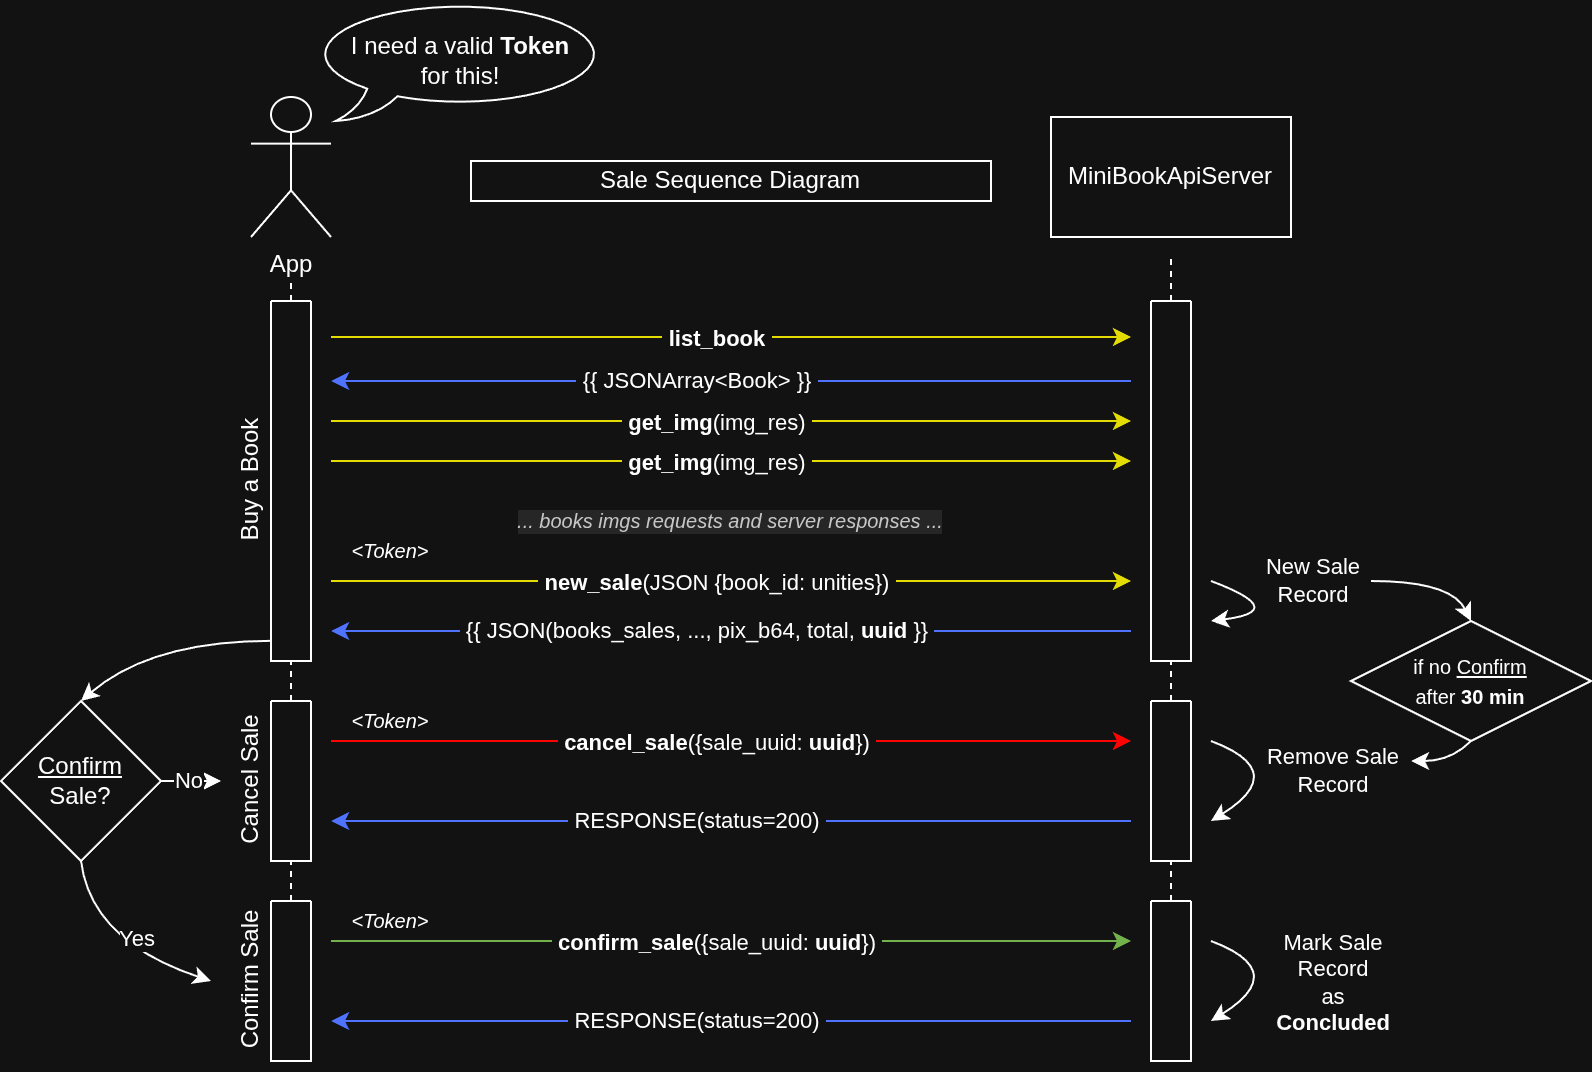

The diagram above was exported from draw.io. Its source (the exported page's mxGraphModel, read from the mxfile embedded in the PNG):
<mxGraphModel dx="2253" dy="1928" grid="1" gridSize="10" guides="1" tooltips="1" connect="1" arrows="1" fold="1" page="1" pageScale="1" pageWidth="827" pageHeight="1169" math="0" shadow="0">
  <root>
    <mxCell id="0" />
    <mxCell id="1" parent="0" />
    <mxCell id="HUKA7KajVa4kjA3zZl-c-1" value="App" style="shape=umlActor;verticalLabelPosition=bottom;verticalAlign=top;html=1;outlineConnect=0;" vertex="1" parent="1">
      <mxGeometry x="120" y="-2" width="40" height="70" as="geometry" />
    </mxCell>
    <mxCell id="HUKA7KajVa4kjA3zZl-c-2" value="" style="endArrow=none;dashed=1;html=1;rounded=0;" edge="1" parent="1" source="HUKA7KajVa4kjA3zZl-c-5">
      <mxGeometry width="50" height="50" relative="1" as="geometry">
        <mxPoint x="140" y="98" as="sourcePoint" />
        <mxPoint x="140" y="88" as="targetPoint" />
      </mxGeometry>
    </mxCell>
    <mxCell id="HUKA7KajVa4kjA3zZl-c-3" value="" style="endArrow=none;dashed=1;html=1;rounded=0;exitX=0.5;exitY=0;exitDx=0;exitDy=0;" edge="1" parent="1" source="HUKA7KajVa4kjA3zZl-c-7">
      <mxGeometry width="50" height="50" relative="1" as="geometry">
        <mxPoint x="580" y="98" as="sourcePoint" />
        <mxPoint x="580" y="78" as="targetPoint" />
      </mxGeometry>
    </mxCell>
    <mxCell id="HUKA7KajVa4kjA3zZl-c-4" value="MiniBookApiServer" style="rounded=0;whiteSpace=wrap;html=1;" vertex="1" parent="1">
      <mxGeometry x="520" y="8" width="120" height="60" as="geometry" />
    </mxCell>
    <mxCell id="HUKA7KajVa4kjA3zZl-c-6" value="" style="endArrow=none;dashed=1;html=1;rounded=0;exitX=0.5;exitY=0;exitDx=0;exitDy=0;" edge="1" parent="1" source="HUKA7KajVa4kjA3zZl-c-25" target="HUKA7KajVa4kjA3zZl-c-5">
      <mxGeometry width="50" height="50" relative="1" as="geometry">
        <mxPoint x="140" y="320" as="sourcePoint" />
        <mxPoint x="140" y="130" as="targetPoint" />
      </mxGeometry>
    </mxCell>
    <mxCell id="HUKA7KajVa4kjA3zZl-c-5" value="" style="swimlane;startSize=0;" vertex="1" parent="1">
      <mxGeometry x="130" y="100" width="20" height="180" as="geometry">
        <mxRectangle x="130" y="140" width="50" height="40" as="alternateBounds" />
      </mxGeometry>
    </mxCell>
    <mxCell id="HUKA7KajVa4kjA3zZl-c-7" value="" style="swimlane;startSize=0;" vertex="1" parent="1">
      <mxGeometry x="570" y="100" width="20" height="180" as="geometry" />
    </mxCell>
    <mxCell id="HUKA7KajVa4kjA3zZl-c-10" value="" style="endArrow=none;dashed=1;html=1;rounded=0;entryX=0.5;entryY=1;entryDx=0;entryDy=0;exitX=0.5;exitY=0;exitDx=0;exitDy=0;" edge="1" parent="1" source="HUKA7KajVa4kjA3zZl-c-31" target="HUKA7KajVa4kjA3zZl-c-7">
      <mxGeometry width="50" height="50" relative="1" as="geometry">
        <mxPoint x="580" y="290" as="sourcePoint" />
        <mxPoint x="590" y="430" as="targetPoint" />
      </mxGeometry>
    </mxCell>
    <mxCell id="HUKA7KajVa4kjA3zZl-c-11" value="Buy a Book" style="text;html=1;align=center;verticalAlign=middle;resizable=0;points=[];autosize=1;strokeColor=none;fillColor=none;rotation=-90;" vertex="1" parent="1">
      <mxGeometry x="80" y="175" width="80" height="30" as="geometry" />
    </mxCell>
    <mxCell id="HUKA7KajVa4kjA3zZl-c-12" value="" style="endArrow=classic;html=1;rounded=0;fillColor=#f5f5f5;strokeColor=light-dark(#666666,#E4DB02);" edge="1" parent="1">
      <mxGeometry width="50" height="50" relative="1" as="geometry">
        <mxPoint x="160" y="118" as="sourcePoint" />
        <mxPoint x="560" y="118" as="targetPoint" />
      </mxGeometry>
    </mxCell>
    <mxCell id="HUKA7KajVa4kjA3zZl-c-13" value="&lt;b&gt;&amp;nbsp;list_book&amp;nbsp;&lt;/b&gt;" style="edgeLabel;html=1;align=center;verticalAlign=middle;resizable=0;points=[];" vertex="1" connectable="0" parent="HUKA7KajVa4kjA3zZl-c-12">
      <mxGeometry x="-0.0379" relative="1" as="geometry">
        <mxPoint as="offset" />
      </mxGeometry>
    </mxCell>
    <mxCell id="HUKA7KajVa4kjA3zZl-c-14" value="" style="endArrow=classic;html=1;rounded=0;fillColor=#0050ef;strokeColor=light-dark(#001DBC,#5073FF);" edge="1" parent="1">
      <mxGeometry width="50" height="50" relative="1" as="geometry">
        <mxPoint x="560" y="140" as="sourcePoint" />
        <mxPoint x="160" y="140" as="targetPoint" />
      </mxGeometry>
    </mxCell>
    <mxCell id="HUKA7KajVa4kjA3zZl-c-15" value="&amp;nbsp;{{ JSONArray&amp;lt;Book&amp;gt; }}&amp;nbsp;" style="edgeLabel;html=1;align=center;verticalAlign=middle;resizable=0;points=[];" vertex="1" connectable="0" parent="HUKA7KajVa4kjA3zZl-c-14">
      <mxGeometry x="0.0879" y="-1" relative="1" as="geometry">
        <mxPoint as="offset" />
      </mxGeometry>
    </mxCell>
    <mxCell id="HUKA7KajVa4kjA3zZl-c-18" value="" style="endArrow=classic;html=1;rounded=0;fillColor=#f0a30a;strokeColor=light-dark(#666666,#E4DB02);" edge="1" parent="1">
      <mxGeometry width="50" height="50" relative="1" as="geometry">
        <mxPoint x="160" y="240" as="sourcePoint" />
        <mxPoint x="560" y="240" as="targetPoint" />
      </mxGeometry>
    </mxCell>
    <mxCell id="HUKA7KajVa4kjA3zZl-c-19" value="&amp;nbsp;&lt;b&gt;new_sale&lt;/b&gt;(JSON {book_id: unities})&amp;nbsp;" style="edgeLabel;html=1;align=center;verticalAlign=middle;resizable=0;points=[];" vertex="1" connectable="0" parent="HUKA7KajVa4kjA3zZl-c-18">
      <mxGeometry x="-0.0379" relative="1" as="geometry">
        <mxPoint as="offset" />
      </mxGeometry>
    </mxCell>
    <mxCell id="HUKA7KajVa4kjA3zZl-c-22" value="" style="endArrow=classic;html=1;rounded=0;fillColor=#0050ef;strokeColor=light-dark(#001DBC,#5073FF);" edge="1" parent="1">
      <mxGeometry width="50" height="50" relative="1" as="geometry">
        <mxPoint x="560" y="265" as="sourcePoint" />
        <mxPoint x="160" y="265" as="targetPoint" />
      </mxGeometry>
    </mxCell>
    <mxCell id="HUKA7KajVa4kjA3zZl-c-23" value="&amp;nbsp;{{ JSON(books_sales, ..., pix_b64, total, &lt;b&gt;uuid&lt;/b&gt; }}&amp;nbsp;" style="edgeLabel;html=1;align=center;verticalAlign=middle;resizable=0;points=[];" vertex="1" connectable="0" parent="HUKA7KajVa4kjA3zZl-c-22">
      <mxGeometry x="0.0879" y="-1" relative="1" as="geometry">
        <mxPoint as="offset" />
      </mxGeometry>
    </mxCell>
    <mxCell id="HUKA7KajVa4kjA3zZl-c-25" value="" style="swimlane;startSize=0;" vertex="1" parent="1">
      <mxGeometry x="130" y="300" width="20" height="80" as="geometry">
        <mxRectangle x="130" y="153" width="50" height="40" as="alternateBounds" />
      </mxGeometry>
    </mxCell>
    <mxCell id="HUKA7KajVa4kjA3zZl-c-26" value="Cancel Sale" style="text;html=1;align=center;verticalAlign=middle;resizable=0;points=[];autosize=1;strokeColor=none;fillColor=none;rotation=-90;" vertex="1" parent="1">
      <mxGeometry x="75" y="325" width="90" height="30" as="geometry" />
    </mxCell>
    <mxCell id="HUKA7KajVa4kjA3zZl-c-27" value="" style="swimlane;startSize=0;" vertex="1" parent="1">
      <mxGeometry x="130" y="400" width="20" height="80" as="geometry">
        <mxRectangle x="130" y="153" width="50" height="40" as="alternateBounds" />
      </mxGeometry>
    </mxCell>
    <mxCell id="HUKA7KajVa4kjA3zZl-c-28" value="Confirm Sale" style="text;html=1;align=center;verticalAlign=middle;resizable=0;points=[];autosize=1;strokeColor=none;fillColor=none;rotation=-90;" vertex="1" parent="1">
      <mxGeometry x="75" y="425" width="90" height="30" as="geometry" />
    </mxCell>
    <mxCell id="HUKA7KajVa4kjA3zZl-c-30" value="" style="endArrow=none;dashed=1;html=1;rounded=0;exitX=0.5;exitY=0;exitDx=0;exitDy=0;" edge="1" parent="1" source="HUKA7KajVa4kjA3zZl-c-27" target="HUKA7KajVa4kjA3zZl-c-25">
      <mxGeometry width="50" height="50" relative="1" as="geometry">
        <mxPoint x="240" y="360" as="sourcePoint" />
        <mxPoint x="290" y="310" as="targetPoint" />
      </mxGeometry>
    </mxCell>
    <mxCell id="HUKA7KajVa4kjA3zZl-c-31" value="" style="swimlane;startSize=0;" vertex="1" parent="1">
      <mxGeometry x="570" y="300" width="20" height="80" as="geometry">
        <mxRectangle x="130" y="153" width="50" height="40" as="alternateBounds" />
      </mxGeometry>
    </mxCell>
    <mxCell id="HUKA7KajVa4kjA3zZl-c-32" value="" style="swimlane;startSize=0;" vertex="1" parent="1">
      <mxGeometry x="570" y="400" width="20" height="80" as="geometry">
        <mxRectangle x="130" y="153" width="50" height="40" as="alternateBounds" />
      </mxGeometry>
    </mxCell>
    <mxCell id="HUKA7KajVa4kjA3zZl-c-33" value="" style="endArrow=none;dashed=1;html=1;rounded=0;entryX=0.5;entryY=1;entryDx=0;entryDy=0;exitX=0.5;exitY=0;exitDx=0;exitDy=0;" edge="1" parent="1" source="HUKA7KajVa4kjA3zZl-c-32" target="HUKA7KajVa4kjA3zZl-c-31">
      <mxGeometry width="50" height="50" relative="1" as="geometry">
        <mxPoint x="210" y="410" as="sourcePoint" />
        <mxPoint x="260" y="360" as="targetPoint" />
      </mxGeometry>
    </mxCell>
    <mxCell id="HUKA7KajVa4kjA3zZl-c-34" value="" style="endArrow=classic;html=1;rounded=0;fillColor=#e51400;strokeColor=light-dark(#B20000,#FF0303);" edge="1" parent="1">
      <mxGeometry width="50" height="50" relative="1" as="geometry">
        <mxPoint x="160" y="320" as="sourcePoint" />
        <mxPoint x="560" y="320" as="targetPoint" />
      </mxGeometry>
    </mxCell>
    <mxCell id="HUKA7KajVa4kjA3zZl-c-35" value="&amp;nbsp;&lt;b&gt;cancel_sale&lt;/b&gt;({sale_uuid: &lt;b&gt;uuid&lt;/b&gt;})&amp;nbsp;" style="edgeLabel;html=1;align=center;verticalAlign=middle;resizable=0;points=[];" vertex="1" connectable="0" parent="HUKA7KajVa4kjA3zZl-c-34">
      <mxGeometry x="-0.0379" relative="1" as="geometry">
        <mxPoint as="offset" />
      </mxGeometry>
    </mxCell>
    <mxCell id="HUKA7KajVa4kjA3zZl-c-36" value="" style="endArrow=classic;html=1;rounded=0;fillColor=#0050ef;strokeColor=light-dark(#001DBC,#5073FF);" edge="1" parent="1">
      <mxGeometry width="50" height="50" relative="1" as="geometry">
        <mxPoint x="560" y="360" as="sourcePoint" />
        <mxPoint x="160" y="360" as="targetPoint" />
      </mxGeometry>
    </mxCell>
    <mxCell id="HUKA7KajVa4kjA3zZl-c-37" value="&amp;nbsp;RESPONSE(status=200)&amp;nbsp;" style="edgeLabel;html=1;align=center;verticalAlign=middle;resizable=0;points=[];" vertex="1" connectable="0" parent="HUKA7KajVa4kjA3zZl-c-36">
      <mxGeometry x="0.0879" y="-1" relative="1" as="geometry">
        <mxPoint as="offset" />
      </mxGeometry>
    </mxCell>
    <mxCell id="HUKA7KajVa4kjA3zZl-c-38" value="" style="endArrow=classic;html=1;rounded=0;curved=1;" edge="1" parent="1">
      <mxGeometry width="50" height="50" relative="1" as="geometry">
        <mxPoint x="600" y="320" as="sourcePoint" />
        <mxPoint x="600" y="360" as="targetPoint" />
        <Array as="points">
          <mxPoint x="640" y="335" />
        </Array>
      </mxGeometry>
    </mxCell>
    <mxCell id="HUKA7KajVa4kjA3zZl-c-39" value="Remove Sale&lt;br&gt;Record" style="edgeLabel;html=1;align=center;verticalAlign=middle;resizable=0;points=[];" vertex="1" connectable="0" parent="HUKA7KajVa4kjA3zZl-c-38">
      <mxGeometry x="-0.4531" y="-6" relative="1" as="geometry">
        <mxPoint x="39" as="offset" />
      </mxGeometry>
    </mxCell>
    <mxCell id="HUKA7KajVa4kjA3zZl-c-40" value="" style="endArrow=classic;html=1;rounded=0;curved=1;" edge="1" parent="1">
      <mxGeometry width="50" height="50" relative="1" as="geometry">
        <mxPoint x="600" y="240" as="sourcePoint" />
        <mxPoint x="600" y="260" as="targetPoint" />
        <Array as="points">
          <mxPoint x="640" y="255" />
        </Array>
      </mxGeometry>
    </mxCell>
    <mxCell id="HUKA7KajVa4kjA3zZl-c-41" value="New Sale&lt;br&gt;Record" style="edgeLabel;html=1;align=center;verticalAlign=middle;resizable=0;points=[];" vertex="1" connectable="0" parent="HUKA7KajVa4kjA3zZl-c-40">
      <mxGeometry x="-0.4531" y="-6" relative="1" as="geometry">
        <mxPoint x="31" y="-14" as="offset" />
      </mxGeometry>
    </mxCell>
    <mxCell id="HUKA7KajVa4kjA3zZl-c-46" value="&lt;font style=&quot;font-size: 10px;&quot;&gt;if no &lt;u&gt;Confirm&lt;/u&gt;&lt;/font&gt;&lt;div&gt;&lt;font style=&quot;font-size: 10px;&quot;&gt;after &lt;b&gt;30 min&lt;/b&gt;&lt;/font&gt;&lt;/div&gt;" style="rhombus;whiteSpace=wrap;html=1;" vertex="1" parent="1">
      <mxGeometry x="670" y="260" width="120" height="60" as="geometry" />
    </mxCell>
    <mxCell id="HUKA7KajVa4kjA3zZl-c-48" value="" style="endArrow=classic;html=1;rounded=0;entryX=0.5;entryY=0;entryDx=0;entryDy=0;curved=1;" edge="1" parent="1" target="HUKA7KajVa4kjA3zZl-c-46">
      <mxGeometry width="50" height="50" relative="1" as="geometry">
        <mxPoint x="680" y="240" as="sourcePoint" />
        <mxPoint x="580" y="290" as="targetPoint" />
        <Array as="points">
          <mxPoint x="720" y="240" />
        </Array>
      </mxGeometry>
    </mxCell>
    <mxCell id="HUKA7KajVa4kjA3zZl-c-49" value="" style="endArrow=classic;html=1;rounded=0;exitX=0.5;exitY=1;exitDx=0;exitDy=0;curved=1;" edge="1" parent="1" source="HUKA7KajVa4kjA3zZl-c-46">
      <mxGeometry width="50" height="50" relative="1" as="geometry">
        <mxPoint x="530" y="340" as="sourcePoint" />
        <mxPoint x="700" y="330" as="targetPoint" />
        <Array as="points">
          <mxPoint x="720" y="330" />
        </Array>
      </mxGeometry>
    </mxCell>
    <mxCell id="HUKA7KajVa4kjA3zZl-c-50" value="" style="endArrow=classic;html=1;rounded=0;fillColor=#60a917;strokeColor=#2D7600;" edge="1" parent="1">
      <mxGeometry width="50" height="50" relative="1" as="geometry">
        <mxPoint x="160" y="420" as="sourcePoint" />
        <mxPoint x="560" y="420" as="targetPoint" />
      </mxGeometry>
    </mxCell>
    <mxCell id="HUKA7KajVa4kjA3zZl-c-51" value="&amp;nbsp;&lt;b&gt;confirm_sale&lt;/b&gt;({sale_uuid: &lt;b&gt;uuid&lt;/b&gt;})&amp;nbsp;" style="edgeLabel;html=1;align=center;verticalAlign=middle;resizable=0;points=[];" vertex="1" connectable="0" parent="HUKA7KajVa4kjA3zZl-c-50">
      <mxGeometry x="-0.0379" relative="1" as="geometry">
        <mxPoint as="offset" />
      </mxGeometry>
    </mxCell>
    <mxCell id="HUKA7KajVa4kjA3zZl-c-52" value="" style="endArrow=classic;html=1;rounded=0;fillColor=#0050ef;strokeColor=light-dark(#001DBC,#5073FF);" edge="1" parent="1">
      <mxGeometry width="50" height="50" relative="1" as="geometry">
        <mxPoint x="560" y="460" as="sourcePoint" />
        <mxPoint x="160" y="460" as="targetPoint" />
      </mxGeometry>
    </mxCell>
    <mxCell id="HUKA7KajVa4kjA3zZl-c-53" value="&amp;nbsp;RESPONSE(status=200)&amp;nbsp;" style="edgeLabel;html=1;align=center;verticalAlign=middle;resizable=0;points=[];" vertex="1" connectable="0" parent="HUKA7KajVa4kjA3zZl-c-52">
      <mxGeometry x="0.0879" y="-1" relative="1" as="geometry">
        <mxPoint as="offset" />
      </mxGeometry>
    </mxCell>
    <mxCell id="HUKA7KajVa4kjA3zZl-c-54" value="" style="endArrow=classic;html=1;rounded=0;curved=1;" edge="1" parent="1">
      <mxGeometry width="50" height="50" relative="1" as="geometry">
        <mxPoint x="600" y="420" as="sourcePoint" />
        <mxPoint x="600" y="460" as="targetPoint" />
        <Array as="points">
          <mxPoint x="640" y="435" />
        </Array>
      </mxGeometry>
    </mxCell>
    <mxCell id="HUKA7KajVa4kjA3zZl-c-55" value="Mark Sale&lt;br&gt;Record&lt;div&gt;as&lt;/div&gt;&lt;div&gt;&lt;b&gt;Concluded&lt;/b&gt;&lt;/div&gt;" style="edgeLabel;html=1;align=center;verticalAlign=middle;resizable=0;points=[];" vertex="1" connectable="0" parent="HUKA7KajVa4kjA3zZl-c-54">
      <mxGeometry x="-0.4531" y="-6" relative="1" as="geometry">
        <mxPoint x="39" y="6" as="offset" />
      </mxGeometry>
    </mxCell>
    <mxCell id="HUKA7KajVa4kjA3zZl-c-56" value="&lt;u&gt;Confirm&lt;/u&gt;&lt;br&gt;Sale?" style="rhombus;whiteSpace=wrap;html=1;" vertex="1" parent="1">
      <mxGeometry x="-5" y="300" width="80" height="80" as="geometry" />
    </mxCell>
    <mxCell id="HUKA7KajVa4kjA3zZl-c-58" value="" style="endArrow=classic;html=1;rounded=0;exitX=0;exitY=0.944;exitDx=0;exitDy=0;exitPerimeter=0;entryX=0.5;entryY=0;entryDx=0;entryDy=0;curved=1;" edge="1" parent="1" source="HUKA7KajVa4kjA3zZl-c-5" target="HUKA7KajVa4kjA3zZl-c-56">
      <mxGeometry width="50" height="50" relative="1" as="geometry">
        <mxPoint x="300" y="340" as="sourcePoint" />
        <mxPoint x="350" y="290" as="targetPoint" />
        <Array as="points">
          <mxPoint x="70" y="270" />
        </Array>
      </mxGeometry>
    </mxCell>
    <mxCell id="HUKA7KajVa4kjA3zZl-c-59" value="" style="endArrow=classic;html=1;rounded=0;exitX=1;exitY=0.5;exitDx=0;exitDy=0;" edge="1" parent="1" source="HUKA7KajVa4kjA3zZl-c-56" target="HUKA7KajVa4kjA3zZl-c-26">
      <mxGeometry width="50" height="50" relative="1" as="geometry">
        <mxPoint x="300" y="340" as="sourcePoint" />
        <mxPoint x="350" y="290" as="targetPoint" />
      </mxGeometry>
    </mxCell>
    <mxCell id="HUKA7KajVa4kjA3zZl-c-60" value="No" style="edgeLabel;html=1;align=center;verticalAlign=middle;resizable=0;points=[];" vertex="1" connectable="0" parent="HUKA7KajVa4kjA3zZl-c-59">
      <mxGeometry x="-0.1098" y="1" relative="1" as="geometry">
        <mxPoint as="offset" />
      </mxGeometry>
    </mxCell>
    <mxCell id="HUKA7KajVa4kjA3zZl-c-61" value="" style="endArrow=classic;html=1;rounded=0;exitX=0.5;exitY=1;exitDx=0;exitDy=0;curved=1;" edge="1" parent="1" source="HUKA7KajVa4kjA3zZl-c-56">
      <mxGeometry width="50" height="50" relative="1" as="geometry">
        <mxPoint x="170" y="380" as="sourcePoint" />
        <mxPoint x="100" y="440" as="targetPoint" />
        <Array as="points">
          <mxPoint x="40" y="420" />
        </Array>
      </mxGeometry>
    </mxCell>
    <mxCell id="HUKA7KajVa4kjA3zZl-c-62" value="Yes" style="edgeLabel;html=1;align=center;verticalAlign=middle;resizable=0;points=[];" vertex="1" connectable="0" parent="HUKA7KajVa4kjA3zZl-c-61">
      <mxGeometry x="0.1835" y="8" relative="1" as="geometry">
        <mxPoint as="offset" />
      </mxGeometry>
    </mxCell>
    <mxCell id="HUKA7KajVa4kjA3zZl-c-63" value="" style="endArrow=classic;html=1;rounded=0;fillColor=#f0a30a;strokeColor=light-dark(#666666,#E4DB02);" edge="1" parent="1">
      <mxGeometry width="50" height="50" relative="1" as="geometry">
        <mxPoint x="160" y="160" as="sourcePoint" />
        <mxPoint x="560" y="160" as="targetPoint" />
      </mxGeometry>
    </mxCell>
    <mxCell id="HUKA7KajVa4kjA3zZl-c-64" value="&lt;b&gt;&amp;nbsp;get_img&lt;/b&gt;(img_res)&lt;b&gt;&amp;nbsp;&lt;/b&gt;" style="edgeLabel;html=1;align=center;verticalAlign=middle;resizable=0;points=[];" vertex="1" connectable="0" parent="HUKA7KajVa4kjA3zZl-c-63">
      <mxGeometry x="-0.0379" relative="1" as="geometry">
        <mxPoint as="offset" />
      </mxGeometry>
    </mxCell>
    <mxCell id="HUKA7KajVa4kjA3zZl-c-65" value="" style="endArrow=classic;html=1;rounded=0;fillColor=#f0a30a;strokeColor=light-dark(#666666,#E4DB02);" edge="1" parent="1">
      <mxGeometry width="50" height="50" relative="1" as="geometry">
        <mxPoint x="160" y="180" as="sourcePoint" />
        <mxPoint x="560" y="180" as="targetPoint" />
      </mxGeometry>
    </mxCell>
    <mxCell id="HUKA7KajVa4kjA3zZl-c-66" value="&lt;b&gt;&amp;nbsp;get_img&lt;/b&gt;(img_res)&lt;b&gt;&amp;nbsp;&lt;/b&gt;" style="edgeLabel;html=1;align=center;verticalAlign=middle;resizable=0;points=[];" vertex="1" connectable="0" parent="HUKA7KajVa4kjA3zZl-c-65">
      <mxGeometry x="-0.0379" relative="1" as="geometry">
        <mxPoint as="offset" />
      </mxGeometry>
    </mxCell>
    <mxCell id="HUKA7KajVa4kjA3zZl-c-67" value="... books imgs requests and server responses ..." style="text;html=1;align=center;verticalAlign=middle;whiteSpace=wrap;rounded=0;fontStyle=2;fontColor=#2D2D2D;fontSize=10;labelBackgroundColor=#E7E7E7;spacingTop=0;labelBorderColor=none;textShadow=0;spacingLeft=0;" vertex="1" parent="1">
      <mxGeometry x="165" y="190" width="390" height="40" as="geometry" />
    </mxCell>
    <mxCell id="HUKA7KajVa4kjA3zZl-c-70" value="I need a valid&amp;nbsp;&lt;b&gt;Token&lt;/b&gt;&lt;div&gt;for this!&lt;/div&gt;" style="whiteSpace=wrap;html=1;shape=mxgraph.basic.oval_callout" vertex="1" parent="1">
      <mxGeometry x="150" y="-50" width="150" height="60" as="geometry" />
    </mxCell>
    <mxCell id="HUKA7KajVa4kjA3zZl-c-71" value="Sale Sequence Diagram" style="rounded=0;whiteSpace=wrap;html=1;" vertex="1" parent="1">
      <mxGeometry x="230" y="30" width="260" height="20" as="geometry" />
    </mxCell>
    <mxCell id="HUKA7KajVa4kjA3zZl-c-72" value="&lt;i&gt;&lt;font style=&quot;font-size: 10px;&quot;&gt;&amp;lt;Token&amp;gt;&lt;/font&gt;&lt;/i&gt;" style="text;html=1;align=center;verticalAlign=middle;whiteSpace=wrap;rounded=0;" vertex="1" parent="1">
      <mxGeometry x="160" y="210" width="60" height="30" as="geometry" />
    </mxCell>
    <mxCell id="HUKA7KajVa4kjA3zZl-c-73" value="&lt;i&gt;&lt;font style=&quot;font-size: 10px;&quot;&gt;&amp;lt;Token&amp;gt;&lt;/font&gt;&lt;/i&gt;" style="text;html=1;align=center;verticalAlign=middle;whiteSpace=wrap;rounded=0;" vertex="1" parent="1">
      <mxGeometry x="160" y="295" width="60" height="30" as="geometry" />
    </mxCell>
    <mxCell id="HUKA7KajVa4kjA3zZl-c-74" value="&lt;i&gt;&lt;font style=&quot;font-size: 10px;&quot;&gt;&amp;lt;Token&amp;gt;&lt;/font&gt;&lt;/i&gt;" style="text;html=1;align=center;verticalAlign=middle;whiteSpace=wrap;rounded=0;" vertex="1" parent="1">
      <mxGeometry x="160" y="395" width="60" height="30" as="geometry" />
    </mxCell>
  </root>
</mxGraphModel>